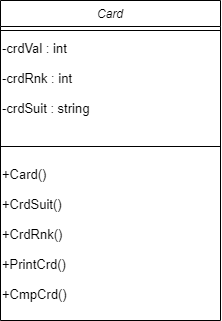

The diagram above was exported from draw.io. Its source (the exported page's mxGraphModel, read from the mxfile embedded in the PNG):
<mxGraphModel dx="1102" dy="565" grid="1" gridSize="10" guides="1" tooltips="1" connect="1" arrows="1" fold="1" page="1" pageScale="1" pageWidth="850" pageHeight="1100" math="0" shadow="0">
  <root>
    <mxCell id="0" />
    <mxCell id="1" parent="0" />
    <mxCell id="xuSnEaEnCvIgxaBg3_2J-1" value="Card" style="swimlane;fontStyle=2;align=center;verticalAlign=top;childLayout=stackLayout;horizontal=1;startSize=26;horizontalStack=0;resizeParent=1;resizeLast=0;collapsible=1;marginBottom=0;rounded=0;shadow=0;strokeWidth=1;" vertex="1" parent="1">
      <mxGeometry x="140" y="40" width="220" height="320" as="geometry">
        <mxRectangle x="230" y="140" width="160" height="26" as="alternateBounds" />
      </mxGeometry>
    </mxCell>
    <mxCell id="xuSnEaEnCvIgxaBg3_2J-2" value="" style="line;html=1;strokeWidth=1;align=left;verticalAlign=middle;spacingTop=-1;spacingLeft=3;spacingRight=3;rotatable=0;labelPosition=right;points=[];portConstraint=eastwest;" vertex="1" parent="xuSnEaEnCvIgxaBg3_2J-1">
      <mxGeometry y="26" width="220" height="8" as="geometry" />
    </mxCell>
    <mxCell id="xuSnEaEnCvIgxaBg3_2J-3" value="&lt;font style=&quot;font-size: 13px&quot;&gt;-crdVal : int&lt;br&gt;&lt;br&gt;-crdRnk : int&lt;br&gt;&lt;br&gt;-crdSuit : string&lt;/font&gt;" style="text;html=1;" vertex="1" parent="xuSnEaEnCvIgxaBg3_2J-1">
      <mxGeometry y="34" width="220" height="50" as="geometry" />
    </mxCell>
    <mxCell id="xuSnEaEnCvIgxaBg3_2J-4" value="" style="endArrow=none;html=1;" edge="1" parent="xuSnEaEnCvIgxaBg3_2J-1">
      <mxGeometry width="50" height="50" relative="1" as="geometry">
        <mxPoint y="146" as="sourcePoint" />
        <mxPoint x="220" y="146" as="targetPoint" />
      </mxGeometry>
    </mxCell>
    <mxCell id="xuSnEaEnCvIgxaBg3_2J-6" value="&lt;font style=&quot;font-size: 13px&quot;&gt;+Card()&lt;br&gt;&lt;br&gt;+CrdSuit()&lt;br&gt;&lt;br&gt;+CrdRnk()&lt;br&gt;&lt;br&gt;+PrintCrd()&lt;br&gt;&lt;br&gt;+CmpCrd()&lt;/font&gt;" style="text;html=1;" vertex="1" parent="1">
      <mxGeometry x="140" y="200" width="170" height="150" as="geometry" />
    </mxCell>
  </root>
</mxGraphModel>